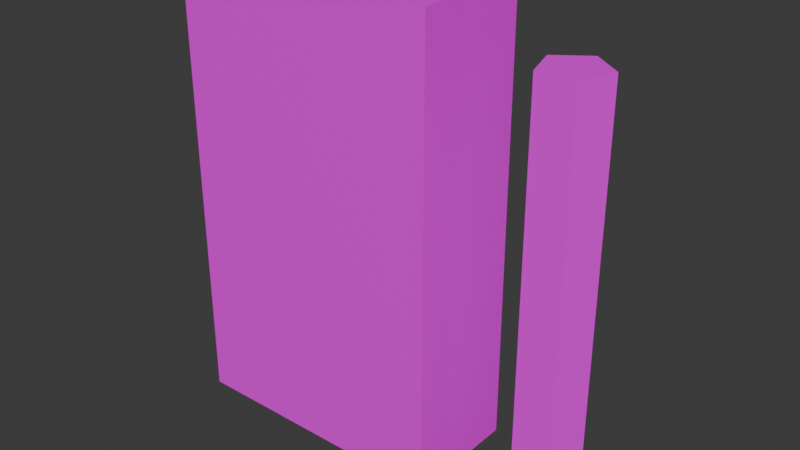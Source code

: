 # Source: Cigarette.blend  (saved by Blender 4.0.36; exported with 4.5.12 LTS)
import bpy
from mathutils import Matrix  # noqa: F401  (used for matrix-valued properties, if any)

bpy.ops.wm.read_factory_settings(use_empty=True)
scene = bpy.context.scene
scene.name = 'Scene'

# ---- collections
col_collection = bpy.data.collections.new('Collection'); scene.collection.children.link(col_collection)

# ---- images (referenced by path relative to the original .blend; pixels are not part of the script)
import os
ASSET_DIR = os.environ.get("B2B_ASSET_DIR", "")  # directory of the original .blend (textures are referenced by path, not embedded)
HERE = os.path.dirname(os.path.abspath(__file__))  # packed textures are extracted next to this script under _unpacked/

def load_image(name, relpath, width, height, colorspace="sRGB"):
    """Load a texture the original file referenced (path relative to the .blend, or extracted next to this script)."""
    p = next((c for c in (os.path.join(HERE, relpath), os.path.join(ASSET_DIR, relpath)) if relpath and os.path.exists(c)), "")
    if p:
        img = bpy.data.images.load(p, check_existing=True)
        img.name = name
    else:  # same state as the original file: an image datablock whose file is absent (Cycles renders it pink)
        img = bpy.data.images.new(name, width, height)
        img.source = "FILE"
        img.filepath = "//" + (relpath or name)
    img.colorspace_settings.name = colorspace
    return img
img_ciigarettetexsture_png = load_image('CiigaretteTexsture.png', 'CiigaretteTexsture.png', 1024, 1024, 'sRGB')

# ---- materials (node trees are filled in below, after node groups)
mat_mat_cigarette = bpy.data.materials.new('Mat_Cigarette')
mat_mat_cigarette.use_transparent_shadow = False

# ---- material node trees
mat_mat_cigarette.use_nodes = True; mat_mat_cigarette.node_tree.nodes.clear()
_N = mat_mat_cigarette.node_tree.nodes; _L = mat_mat_cigarette.node_tree.links
n0 = _N.new('ShaderNodeBsdfPrincipled'); n0.name = 'Principled BSDF'; n0.location = (10, 300)
n0.inputs[3].default_value = 1.45
n1 = _N.new('ShaderNodeOutputMaterial'); n1.name = 'Material Output'; n1.location = (300, 300)
n2 = _N.new('ShaderNodeTexImage'); n2.name = 'Image Texture'; n2.location = (-322, 224)
n2.image = img_ciigarettetexsture_png
_L.new(n0.outputs[0], n1.inputs[0])
_L.new(n2.outputs[0], n0.inputs[0])
n1.is_active_output = True

# ---- world
world_world = bpy.data.worlds.new('World'); scene.world = world_world
world_world.use_nodes = True; world_world.node_tree.nodes.clear()
_N = world_world.node_tree.nodes; _L = world_world.node_tree.links
n0 = _N.new('ShaderNodeOutputWorld'); n0.name = 'World Output'; n0.location = (300, 300)
n1 = _N.new('ShaderNodeBackground'); n1.name = 'Background'; n1.location = (10, 300)
n1.inputs[0].default_value = (0.05088, 0.05088, 0.05088, 1.0)
_L.new(n1.outputs[0], n0.inputs[0])
n0.is_active_output = True
world_world.color = (0.05088, 0.05088, 0.05088)
world_world.use_sun_shadow = False
world_world.sun_shadow_jitter_overblur = 0.0

# ---- meshes
me_cube_001 = bpy.data.meshes.new('Cube.001')
me_cube_001.from_pydata([(-1.0, -1.0, -1.0), (-1.0, -1.0, 2.336), (-1.0, 1.0, -1.0), (-1.0, 1.0, 2.336), (1.0, -1.0, -1.0), (1.0, -1.0, 2.336), (1.0, 1.0, -1.0), (1.0, 1.0, 2.336)], [], [(0, 1, 3, 2), (2, 3, 7, 6), (6, 7, 5, 4), (4, 5, 1, 0), (2, 6, 4, 0), (7, 3, 1, 5)])
_uv = me_cube_001.uv_layers.new(name='UVMap')
_uv.uv.foreach_set('vector', [0.1547, 0.5139, 0.1547, 0.9559, 0.04051, 0.9559, 0.04051, 0.5139, 0.7995, 0.5072, 0.7995, 0.961, 0.5208, 0.961, 0.5208, 0.5072, 0.9715, 0.5065, 0.9715, 0.9562, 0.8617, 0.9562, 0.8617, 0.5065, 0.4668, 0.5115, 0.4628, 0.9575, 0.1949, 0.9551, 0.1989, 0.5091, 0.7948, 0.9009, 0.5218, 0.9009, 0.5218, 0.7883, 0.7948, 0.7883, 0.7969, 0.8976, 0.5219, 0.8976, 0.5219, 0.7821, 0.7969, 0.7821])
me_cube_001.materials.append(mat_mat_cigarette)
me_cube_001.update()
me_cylinder = bpy.data.meshes.new('Cylinder')
me_cylinder.from_pydata([(0.0, 1.0, -1.0), (1.132e-06, 1.0, 11.77), (0.9511, 0.309, -1.0), (0.9511, 0.309, 11.77), (0.5878, -0.809, -1.0), (0.5878, -0.809, 11.77), (-0.5878, -0.809, -1.0), (-0.5878, -0.809, 11.77), (-0.9511, 0.309, -1.0), (-0.9511, 0.309, 11.77)], [], [(0, 1, 3, 2), (2, 3, 5, 4), (4, 5, 7, 6), (3, 1, 9, 7, 5), (6, 7, 9, 8), (8, 9, 1, 0), (0, 2, 4, 6, 8)])
_uv = me_cylinder.uv_layers.new(name='UVMap')
_uv.uv.foreach_set('vector', [0.06931, 0.3838, 0.6026, 0.3838, 0.6026, 0.3939, 0.06931, 0.3939, 0.06931, 0.3939, 0.6026, 0.3939, 0.6026, 0.4041, 0.06931, 0.4041, 0.06931, 0.4041, 0.6026, 0.4041, 0.6026, 0.4143, 0.06931, 0.4143, 0.06616, 0.416, 0.056, 0.4194, 0.04967, 0.4108, 0.05592, 0.4021, 0.06611, 0.4053, 0.06931, 0.4143, 0.6026, 0.4143, 0.6026, 0.4244, 0.06931, 0.4244, 0.06931, 0.4244, 0.6026, 0.4244, 0.6026, 0.4346, 0.06931, 0.4346, 0.1737, 0.4316, 0.194, 0.4168, 0.1862, 0.393, 0.1611, 0.393, 0.1534, 0.4168])
me_cylinder.materials.append(mat_mat_cigarette)
me_cylinder.update()

# ---- objects
ob_box = bpy.data.objects.new('Box', me_cube_001)
ob_cigarette = bpy.data.objects.new('Cigarette', me_cylinder)

# ---- transforms, parenting, visibility, modifiers, constraints
ob_box.location = (0.0, 0.0, 0.02363)
ob_box.scale = (0.6739, 0.2956, 0.6739)
ob_cigarette.location = (1.136, -7.348e-09, -0.4899)
ob_cigarette.scale = (0.16, 0.16, 0.16)

# ---- collection membership
col_collection.objects.link(ob_box)
col_collection.objects.link(ob_cigarette)

# ---- scene / render settings (as saved in the file)
scene.frame_start = 1; scene.frame_end = 250; scene.frame_set(1)
scene.render.engine = 'BLENDER_EEVEE_NEXT'
scene.cycles.sampling_pattern = 'TABULATED_SOBOL'
bpy.context.view_layer.update()

# ---- added for rendering (the .blend has no active camera and no usable light): camera, sun
cam_auto = bpy.data.cameras.new('AutoCamera')
cam_auto.lens = 50.0
cam_auto.sensor_width = 36.0
cam_auto.clip_end = 1000.0
ob_auto_camera = bpy.data.objects.new('AutoCamera', cam_auto)
scene.collection.objects.link(ob_auto_camera)
ob_auto_camera.location = (3.12156, -3.37719, 2.72509)
ob_auto_camera.rotation_euler = (1.09748, -7.21219e-08, 0.694738)
scene.camera = ob_auto_camera
light_auto_sun = bpy.data.lights.new('AutoSun', 'SUN')
light_auto_sun.energy = 3.0
light_auto_sun.angle = 0.0523599
ob_auto_sun = bpy.data.objects.new('AutoSun', light_auto_sun)
scene.collection.objects.link(ob_auto_sun)
ob_auto_sun.rotation_euler = (0.872665, 0.174533, 0.523599)
bpy.context.view_layer.update()
